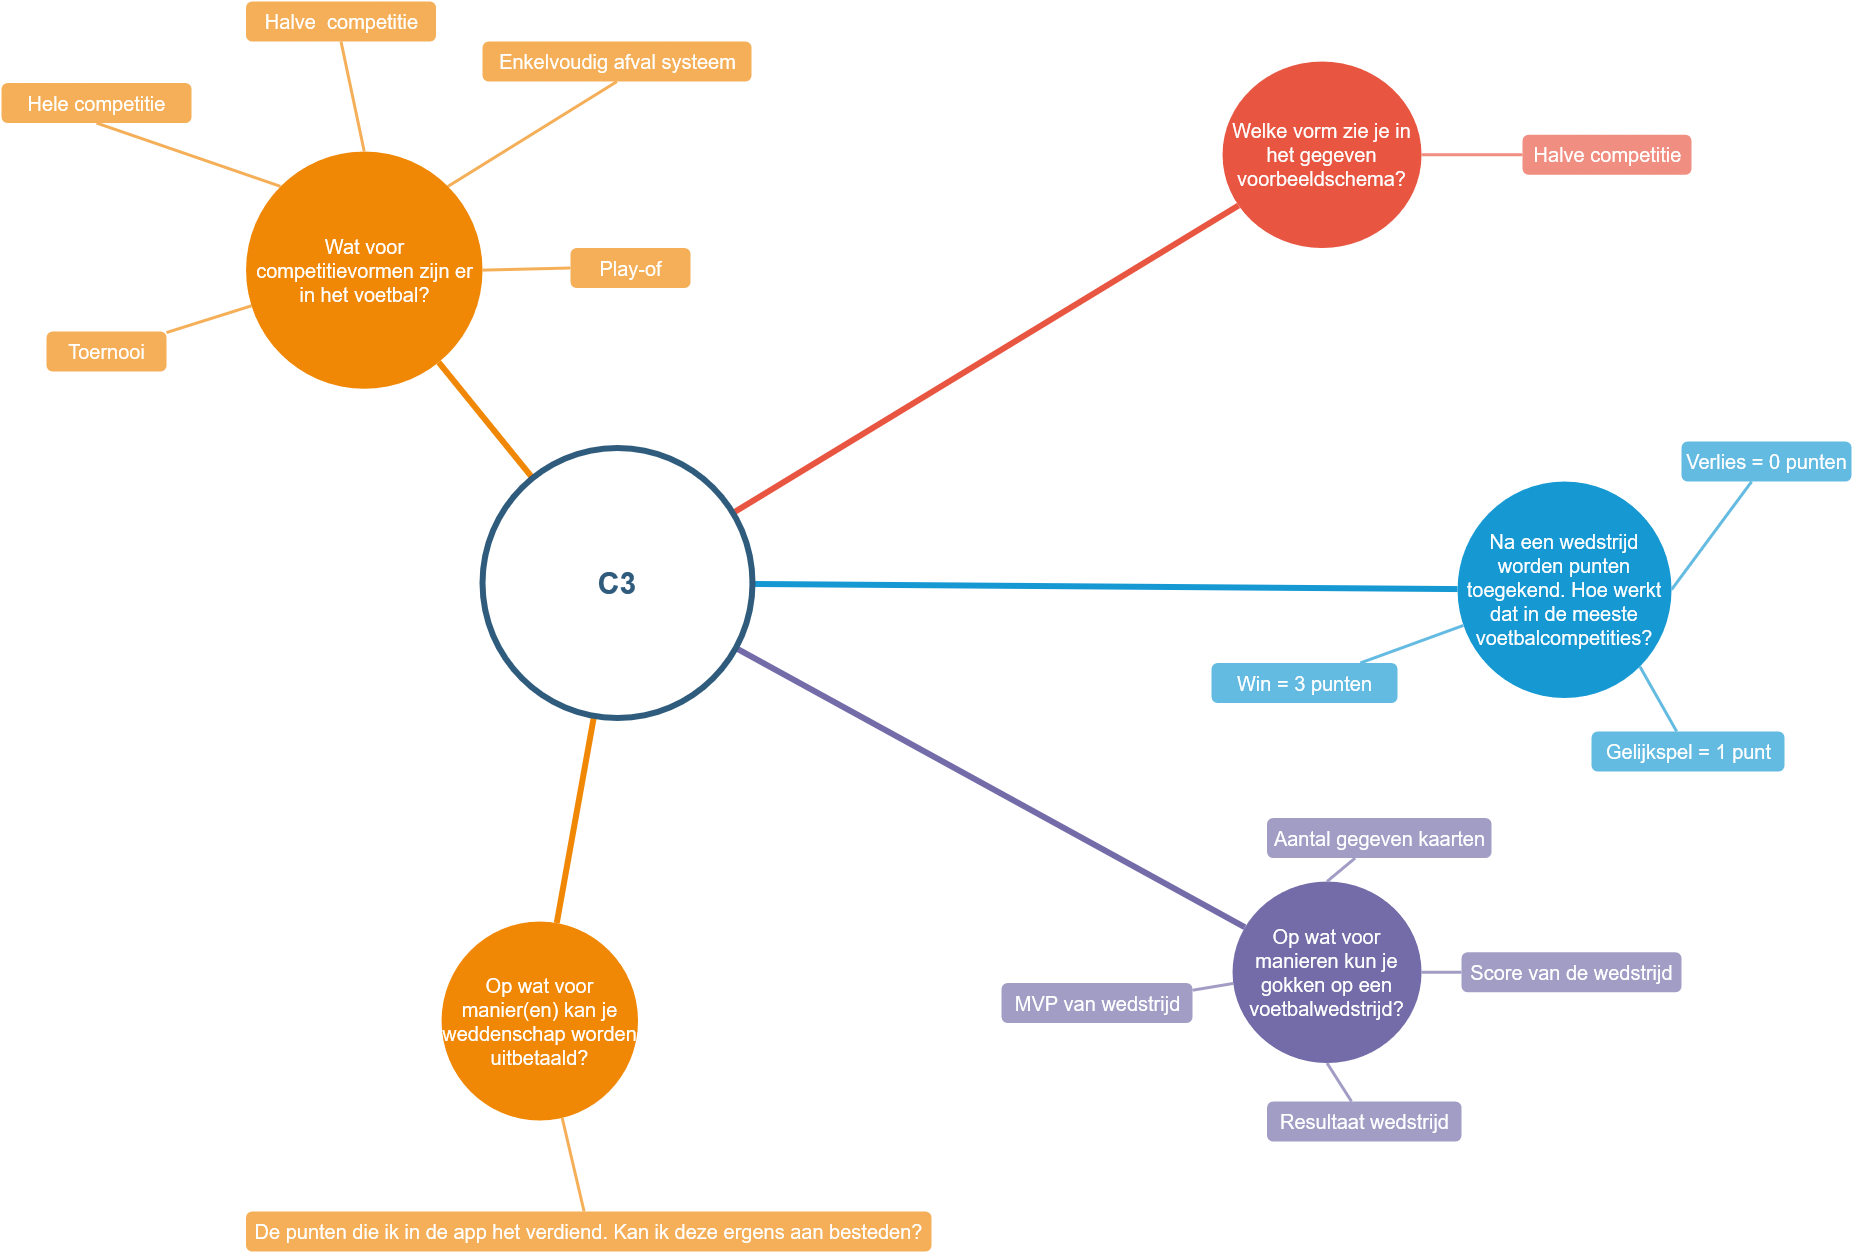

The diagram above was exported from draw.io. Its source (the exported page's mxGraphModel, read from the mxfile embedded in the PNG):
<mxGraphModel dx="2076" dy="1128" grid="1" gridSize="10" guides="1" tooltips="1" connect="1" arrows="1" fold="1" page="1" pageScale="1" pageWidth="1169" pageHeight="827" background="none" math="0" shadow="0">
  <root>
    <mxCell id="0" />
    <mxCell id="1" parent="0" />
    <mxCell id="1351" value="Wat voor competitievormen zijn er in het voetbal?&lt;br&gt;" style="ellipse;whiteSpace=wrap;html=1;shadow=0;fontFamily=Helvetica;fontSize=20;fontColor=#FFFFFF;align=center;strokeWidth=3;fillColor=#F08705;strokeColor=none;gradientColor=none;" parent="1" vertex="1">
      <mxGeometry x="724.5" y="380" width="236.5" height="237.25" as="geometry" />
    </mxCell>
    <mxCell id="1352" value="Welke vorm zie je in het gegeven voorbeeldschema?" style="ellipse;whiteSpace=wrap;html=1;shadow=0;fontFamily=Helvetica;fontSize=20;fontColor=#FFFFFF;align=center;strokeWidth=3;fillColor=#E85642;strokeColor=none;" parent="1" vertex="1">
      <mxGeometry x="1701" y="290" width="199" height="186.5" as="geometry" />
    </mxCell>
    <mxCell id="1353" value="Na een wedstrijd worden punten toegekend. Hoe werkt dat in de meeste voetbalcompetities?&lt;br&gt;" style="ellipse;whiteSpace=wrap;html=1;shadow=0;fontFamily=Helvetica;fontSize=20;fontColor=#FFFFFF;align=center;strokeWidth=3;fillColor=#1699D3;strokeColor=none;" parent="1" vertex="1">
      <mxGeometry x="1936" y="710" width="214" height="216.5" as="geometry" />
    </mxCell>
    <mxCell id="1354" value="Op wat voor manieren kun je gokken op een voetbalwedstrijd?" style="ellipse;whiteSpace=wrap;html=1;shadow=0;fontFamily=Helvetica;fontSize=20;fontColor=#FFFFFF;align=center;strokeWidth=3;fillColor=#736ca8;strokeColor=none;" parent="1" vertex="1">
      <mxGeometry x="1711" y="1110" width="189" height="181.5" as="geometry" />
    </mxCell>
    <mxCell id="1355" value="Op wat voor manier(en) kan je weddenschap worden uitbetaald?&lt;br&gt;" style="ellipse;whiteSpace=wrap;html=1;shadow=0;fontFamily=Helvetica;fontSize=20;fontColor=#FFFFFF;align=center;strokeWidth=3;fillColor=#F08705;strokeColor=none;" parent="1" vertex="1">
      <mxGeometry x="920" y="1150" width="196.5" height="199" as="geometry" />
    </mxCell>
    <mxCell id="1360" style="endArrow=none;strokeWidth=6;strokeColor=#f08705;html=1;" parent="1" source="1515" target="1351" edge="1">
      <mxGeometry relative="1" as="geometry" />
    </mxCell>
    <mxCell id="1361" style="endArrow=none;strokeWidth=6;strokeColor=#E85642;html=1;" parent="1" source="1515" target="1352" edge="1">
      <mxGeometry relative="1" as="geometry" />
    </mxCell>
    <mxCell id="1362" style="endArrow=none;strokeWidth=6;strokeColor=#1699D3;html=1;" parent="1" source="1515" target="1353" edge="1">
      <mxGeometry relative="1" as="geometry" />
    </mxCell>
    <mxCell id="1364" style="endArrow=none;strokeWidth=6;strokeColor=#736ca8;html=1;" parent="1" source="1515" target="1354" edge="1">
      <mxGeometry relative="1" as="geometry" />
    </mxCell>
    <mxCell id="1365" value="" style="edgeStyle=none;endArrow=none;strokeWidth=6;strokeColor=#F08705;html=1;" parent="1" source="1515" target="1355" edge="1">
      <mxGeometry x="181" y="226.5" width="100" height="100" as="geometry">
        <mxPoint x="181" y="326.5" as="sourcePoint" />
        <mxPoint x="281" y="226.5" as="targetPoint" />
      </mxGeometry>
    </mxCell>
    <mxCell id="1398" value="Toernooi " style="rounded=1;fillColor=#f5af58;strokeColor=none;strokeWidth=3;shadow=0;html=1;fontColor=#FFFFFF;fontSize=20;" parent="1" vertex="1">
      <mxGeometry x="525" y="560" width="120" height="40" as="geometry" />
    </mxCell>
    <mxCell id="1410" value="" style="edgeStyle=none;endArrow=none;strokeWidth=3;strokeColor=#F5AF58;html=1;" parent="1" source="1351" target="1398" edge="1">
      <mxGeometry x="3.5" y="21.5" width="100" height="100" as="geometry">
        <mxPoint x="3.5" y="121.5" as="sourcePoint" />
        <mxPoint x="103.5" y="21.5" as="targetPoint" />
      </mxGeometry>
    </mxCell>
    <mxCell id="1411" value="Halve competitie &lt;br style=&quot;font-size: 20px;&quot;&gt;" style="rounded=1;fillColor=#f08e81;strokeColor=none;strokeWidth=3;shadow=0;html=1;fontColor=#FFFFFF;fontSize=20;" parent="1" vertex="1">
      <mxGeometry x="2001" y="363.25" width="169" height="40" as="geometry" />
    </mxCell>
    <mxCell id="1423" value="" style="edgeStyle=none;endArrow=none;strokeWidth=3;strokeColor=#F08E81;html=1;" parent="1" source="1352" target="1411" edge="1">
      <mxGeometry x="31" y="106.5" width="100" height="100" as="geometry">
        <mxPoint x="31" y="206.5" as="sourcePoint" />
        <mxPoint x="131" y="106.5" as="targetPoint" />
      </mxGeometry>
    </mxCell>
    <mxCell id="1445" value="Win = 3 punten" style="rounded=1;fillColor=#64BBE2;strokeColor=none;strokeWidth=3;shadow=0;html=1;fontColor=#FFFFFF;fontSize=20;" parent="1" vertex="1">
      <mxGeometry x="1690" y="891.5" width="186" height="40" as="geometry" />
    </mxCell>
    <mxCell id="1456" value="" style="edgeStyle=none;endArrow=none;strokeWidth=3;strokeColor=#64BBE2;html=1;" parent="1" source="1353" target="1445" edge="1">
      <mxGeometry x="-24" y="196.5" width="100" height="100" as="geometry">
        <mxPoint x="-24" y="296.5" as="sourcePoint" />
        <mxPoint x="76" y="196.5" as="targetPoint" />
      </mxGeometry>
    </mxCell>
    <mxCell id="1462" value="MVP van wedstrijd &lt;br style=&quot;font-size: 20px;&quot;&gt;" style="rounded=1;fillColor=#a29dc5;strokeColor=none;strokeWidth=3;shadow=0;html=1;fontColor=#FFFFFF;fontSize=20;" parent="1" vertex="1">
      <mxGeometry x="1480" y="1211.5" width="191" height="40" as="geometry" />
    </mxCell>
    <mxCell id="1466" value="" style="edgeStyle=none;endArrow=none;strokeWidth=3;strokeColor=#A29DC5;html=1;" parent="1" source="1354" target="1462" edge="1">
      <mxGeometry x="251" y="-103.5" width="100" height="100" as="geometry">
        <mxPoint x="251" y="-3.5" as="sourcePoint" />
        <mxPoint x="351" y="-103.5" as="targetPoint" />
      </mxGeometry>
    </mxCell>
    <mxCell id="1477" value="De punten die ik in de app het verdiend. Kan ik deze ergens aan besteden?&lt;br style=&quot;font-size: 20px;&quot;&gt;" style="rounded=1;fillColor=#f5af58;strokeColor=none;strokeWidth=3;shadow=0;html=1;fontColor=#FFFFFF;fontSize=20;" parent="1" vertex="1">
      <mxGeometry x="724.5" y="1440" width="685.5" height="40" as="geometry" />
    </mxCell>
    <mxCell id="1489" value="" style="edgeStyle=none;endArrow=none;strokeWidth=3;strokeColor=#F5AF58;html=1;" parent="1" source="1355" target="1477" edge="1">
      <mxGeometry x="243.5" y="39" width="100" height="100" as="geometry">
        <mxPoint x="243.5" y="139" as="sourcePoint" />
        <mxPoint x="343.5" y="39" as="targetPoint" />
      </mxGeometry>
    </mxCell>
    <mxCell id="1514" style="edgeStyle=orthogonalEdgeStyle;rounded=0;html=1;exitX=0.75;exitY=0;entryX=0.75;entryY=0;startArrow=none;startFill=0;endArrow=block;endFill=1;jettySize=auto;orthogonalLoop=1;strokeColor=#12aab5;strokeWidth=6;fontSize=20;fontColor=#2F5B7C;" parent="1" edge="1">
      <mxGeometry relative="1" as="geometry">
        <mxPoint x="1611" y="371.5" as="sourcePoint" />
        <mxPoint x="1611" y="371.5" as="targetPoint" />
      </mxGeometry>
    </mxCell>
    <mxCell id="1515" value="C3" style="ellipse;whiteSpace=wrap;html=1;shadow=0;fontFamily=Helvetica;fontSize=30;fontColor=#2F5B7C;align=center;strokeColor=#2F5B7C;strokeWidth=6;fillColor=#FFFFFF;fontStyle=1;gradientColor=none;" parent="1" vertex="1">
      <mxGeometry x="961" y="676.5" width="270" height="270" as="geometry" />
    </mxCell>
    <mxCell id="UTcKGKBqICkAOhZPyK5y-1542" value="Play-of&lt;br style=&quot;font-size: 20px;&quot;&gt;" style="rounded=1;fillColor=#f5af58;strokeColor=none;strokeWidth=3;shadow=0;html=1;fontColor=#FFFFFF;fontSize=20;" vertex="1" parent="1">
      <mxGeometry x="1049" y="476.5" width="120" height="40" as="geometry" />
    </mxCell>
    <mxCell id="UTcKGKBqICkAOhZPyK5y-1544" value="" style="edgeStyle=none;endArrow=none;strokeWidth=3;strokeColor=#F5AF58;html=1;exitX=1;exitY=0.5;exitDx=0;exitDy=0;entryX=0;entryY=0.5;entryDx=0;entryDy=0;" edge="1" parent="1" source="1351" target="UTcKGKBqICkAOhZPyK5y-1542">
      <mxGeometry x="13.5" y="31.5" width="100" height="100" as="geometry">
        <mxPoint x="1231.9321104438864" y="360.8646792273514" as="sourcePoint" />
        <mxPoint x="1286.9230769230771" y="411.5" as="targetPoint" />
        <Array as="points" />
      </mxGeometry>
    </mxCell>
    <mxCell id="UTcKGKBqICkAOhZPyK5y-1546" value="Enkelvoudig afval systeem&lt;br style=&quot;font-size: 20px;&quot;&gt;" style="rounded=1;fillColor=#f5af58;strokeColor=none;strokeWidth=3;shadow=0;html=1;fontColor=#FFFFFF;fontSize=20;" vertex="1" parent="1">
      <mxGeometry x="961" y="270" width="269" height="40" as="geometry" />
    </mxCell>
    <mxCell id="UTcKGKBqICkAOhZPyK5y-1547" value="" style="edgeStyle=none;endArrow=none;strokeWidth=3;strokeColor=#F5AF58;html=1;exitX=1;exitY=0;exitDx=0;exitDy=0;entryX=0.5;entryY=1;entryDx=0;entryDy=0;" edge="1" parent="1" source="1351" target="UTcKGKBqICkAOhZPyK5y-1546">
      <mxGeometry x="23.5" y="41.5" width="100" height="100" as="geometry">
        <mxPoint x="1256.500000000001" y="301.5" as="sourcePoint" />
        <mxPoint x="1308.5" y="301.5" as="targetPoint" />
        <Array as="points" />
      </mxGeometry>
    </mxCell>
    <mxCell id="UTcKGKBqICkAOhZPyK5y-1548" value="Halve&amp;nbsp; competitie &lt;br style=&quot;font-size: 20px;&quot;&gt;" style="rounded=1;fillColor=#f5af58;strokeColor=none;strokeWidth=3;shadow=0;html=1;fontColor=#FFFFFF;fontSize=20;" vertex="1" parent="1">
      <mxGeometry x="724.5" y="230" width="190" height="40" as="geometry" />
    </mxCell>
    <mxCell id="UTcKGKBqICkAOhZPyK5y-1549" value="" style="edgeStyle=none;endArrow=none;strokeWidth=3;strokeColor=#F5AF58;html=1;exitX=0.5;exitY=0;exitDx=0;exitDy=0;entryX=0.5;entryY=1;entryDx=0;entryDy=0;" edge="1" parent="1" source="1351" target="UTcKGKBqICkAOhZPyK5y-1548">
      <mxGeometry x="23.5" y="41.5" width="100" height="100" as="geometry">
        <mxPoint x="1256.500000000001" y="301.5" as="sourcePoint" />
        <mxPoint x="1308.5" y="301.5" as="targetPoint" />
        <Array as="points" />
      </mxGeometry>
    </mxCell>
    <mxCell id="UTcKGKBqICkAOhZPyK5y-1550" value="Hele competitie&lt;br style=&quot;font-size: 20px;&quot;&gt;" style="rounded=1;fillColor=#f5af58;strokeColor=none;strokeWidth=3;shadow=0;html=1;fontColor=#FFFFFF;fontSize=20;" vertex="1" parent="1">
      <mxGeometry x="480" y="311.5" width="190" height="40" as="geometry" />
    </mxCell>
    <mxCell id="UTcKGKBqICkAOhZPyK5y-1551" value="" style="edgeStyle=none;endArrow=none;strokeWidth=3;strokeColor=#F5AF58;html=1;exitX=0;exitY=0;exitDx=0;exitDy=0;entryX=0.5;entryY=1;entryDx=0;entryDy=0;" edge="1" parent="1" source="1351" target="UTcKGKBqICkAOhZPyK5y-1550">
      <mxGeometry x="33.5" y="51.5" width="100" height="100" as="geometry">
        <mxPoint x="1168.25" y="215.75" as="sourcePoint" />
        <mxPoint x="1168.25" y="150" as="targetPoint" />
        <Array as="points" />
      </mxGeometry>
    </mxCell>
    <mxCell id="UTcKGKBqICkAOhZPyK5y-1557" value="Gelijkspel = 1 punt" style="rounded=1;fillColor=#64BBE2;strokeColor=none;strokeWidth=3;shadow=0;html=1;fontColor=#FFFFFF;fontSize=20;" vertex="1" parent="1">
      <mxGeometry x="2070" y="960" width="193" height="40" as="geometry" />
    </mxCell>
    <mxCell id="UTcKGKBqICkAOhZPyK5y-1558" value="" style="edgeStyle=none;endArrow=none;strokeWidth=3;strokeColor=#64BBE2;html=1;exitX=1;exitY=1;exitDx=0;exitDy=0;" edge="1" parent="1" target="UTcKGKBqICkAOhZPyK5y-1557" source="1353">
      <mxGeometry x="200" y="276.5" width="100" height="100" as="geometry">
        <mxPoint x="2040" y="930" as="sourcePoint" />
        <mxPoint x="2043" y="970" as="targetPoint" />
      </mxGeometry>
    </mxCell>
    <mxCell id="UTcKGKBqICkAOhZPyK5y-1560" value="Verlies = 0 punten&lt;br style=&quot;font-size: 20px;&quot;&gt;" style="rounded=1;fillColor=#64BBE2;strokeColor=none;strokeWidth=3;shadow=0;html=1;fontColor=#FFFFFF;fontSize=20;" vertex="1" parent="1">
      <mxGeometry x="2160" y="670" width="170" height="40" as="geometry" />
    </mxCell>
    <mxCell id="UTcKGKBqICkAOhZPyK5y-1561" value="" style="edgeStyle=none;endArrow=none;strokeWidth=3;strokeColor=#64BBE2;html=1;exitX=1;exitY=0.5;exitDx=0;exitDy=0;" edge="1" parent="1" target="UTcKGKBqICkAOhZPyK5y-1560" source="1353">
      <mxGeometry x="407" y="119" width="100" height="100" as="geometry">
        <mxPoint x="2249.9999999999995" y="769" as="sourcePoint" />
        <mxPoint x="2250" y="812.5" as="targetPoint" />
      </mxGeometry>
    </mxCell>
    <mxCell id="UTcKGKBqICkAOhZPyK5y-1569" value="Resultaat wedstrijd&lt;br style=&quot;font-size: 20px;&quot;&gt;" style="rounded=1;fillColor=#a29dc5;strokeColor=none;strokeWidth=3;shadow=0;html=1;fontColor=#FFFFFF;fontSize=20;" vertex="1" parent="1">
      <mxGeometry x="1745.5" y="1330" width="194.5" height="40" as="geometry" />
    </mxCell>
    <mxCell id="UTcKGKBqICkAOhZPyK5y-1570" value="" style="edgeStyle=none;endArrow=none;strokeWidth=3;strokeColor=#A29DC5;html=1;exitX=0.5;exitY=1;exitDx=0;exitDy=0;" edge="1" parent="1" target="UTcKGKBqICkAOhZPyK5y-1569" source="1354">
      <mxGeometry x="445.5" y="15" width="100" height="100" as="geometry">
        <mxPoint x="1812.2499999999995" y="1291.5" as="sourcePoint" />
        <mxPoint x="545.5" y="15" as="targetPoint" />
      </mxGeometry>
    </mxCell>
    <mxCell id="UTcKGKBqICkAOhZPyK5y-1573" value="Score van de wedstrijd &lt;br style=&quot;font-size: 20px;&quot;&gt;" style="rounded=1;fillColor=#a29dc5;strokeColor=none;strokeWidth=3;shadow=0;html=1;fontColor=#FFFFFF;fontSize=20;" vertex="1" parent="1">
      <mxGeometry x="1940" y="1180.75" width="220" height="40" as="geometry" />
    </mxCell>
    <mxCell id="UTcKGKBqICkAOhZPyK5y-1574" value="" style="edgeStyle=none;endArrow=none;strokeWidth=3;strokeColor=#A29DC5;html=1;exitX=1;exitY=0.5;exitDx=0;exitDy=0;" edge="1" parent="1" target="UTcKGKBqICkAOhZPyK5y-1573" source="1354">
      <mxGeometry x="683" y="-108.5" width="100" height="100" as="geometry">
        <mxPoint x="2042.9999999999995" y="1168" as="sourcePoint" />
        <mxPoint x="783" y="-108.5" as="targetPoint" />
      </mxGeometry>
    </mxCell>
    <mxCell id="UTcKGKBqICkAOhZPyK5y-1575" value="Aantal gegeven kaarten &lt;br style=&quot;font-size: 20px;&quot;&gt;" style="rounded=1;fillColor=#a29dc5;strokeColor=none;strokeWidth=3;shadow=0;html=1;fontColor=#FFFFFF;fontSize=20;" vertex="1" parent="1">
      <mxGeometry x="1745.5" y="1046.5" width="224.5" height="40" as="geometry" />
    </mxCell>
    <mxCell id="UTcKGKBqICkAOhZPyK5y-1576" value="" style="edgeStyle=none;endArrow=none;strokeWidth=3;strokeColor=#A29DC5;html=1;exitX=0.5;exitY=0;exitDx=0;exitDy=0;" edge="1" parent="1" target="UTcKGKBqICkAOhZPyK5y-1575" source="1354">
      <mxGeometry x="480" y="-270" width="100" height="100" as="geometry">
        <mxPoint x="1839.9999999999995" y="1006.5" as="sourcePoint" />
        <mxPoint x="580" y="-270" as="targetPoint" />
      </mxGeometry>
    </mxCell>
  </root>
</mxGraphModel>